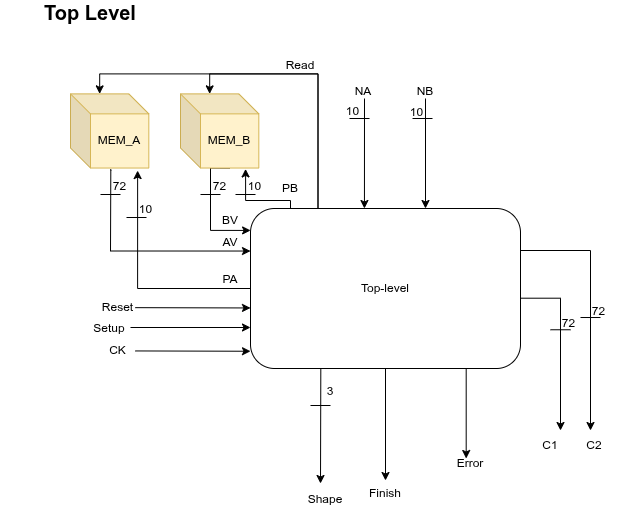

The diagram above was exported from draw.io. Its source (the exported page's mxGraphModel, read from the mxfile embedded in the PNG):
<mxGraphModel dx="1170" dy="2855" grid="1" gridSize="10" guides="1" tooltips="1" connect="1" arrows="1" fold="1" page="1" pageScale="1" pageWidth="850" pageHeight="1100" math="0" shadow="0">
  <root>
    <mxCell id="0" />
    <mxCell id="1" parent="0" />
    <mxCell id="2" parent="1" style="rounded=1;whiteSpace=wrap;html=1;roundedPerimeter=1;" value="Top-level" vertex="1">
      <mxGeometry height="160" width="270" x="330" y="-422" as="geometry" />
    </mxCell>
    <mxCell id="3" edge="1" parent="1" style="endArrow=none;html=1;rounded=0;defaultLabelBackgroundColor=page;" value="">
      <mxGeometry height="50" relative="1" width="50" as="geometry">
        <mxPoint x="200" y="-436" as="sourcePoint" />
        <mxPoint x="180" y="-436" as="targetPoint" />
      </mxGeometry>
    </mxCell>
    <mxCell id="4" parent="1" style="text;html=1;whiteSpace=wrap;strokeColor=none;fillColor=none;align=center;verticalAlign=middle;rounded=0;" value="72" vertex="1">
      <mxGeometry width="35" x="182.32" y="-445" as="geometry" />
    </mxCell>
    <mxCell id="5" edge="1" parent="1" style="endArrow=classic;html=1;rounded=0;defaultLabelBackgroundColor=page;entryX=0.222;entryY=0;entryDx=0;entryDy=0;" value="">
      <mxGeometry height="50" relative="1" width="50" as="geometry">
        <mxPoint x="444" y="-532" as="sourcePoint" />
        <mxPoint x="443.94000000000005" y="-422" as="targetPoint" />
      </mxGeometry>
    </mxCell>
    <mxCell id="6" edge="1" parent="1" style="endArrow=none;html=1;rounded=0;defaultLabelBackgroundColor=page;" value="">
      <mxGeometry height="50" relative="1" width="50" as="geometry">
        <mxPoint x="429" y="-512" as="sourcePoint" />
        <mxPoint x="449" y="-512" as="targetPoint" />
      </mxGeometry>
    </mxCell>
    <mxCell id="7" parent="1" style="text;html=1;whiteSpace=wrap;strokeColor=none;fillColor=none;align=center;verticalAlign=middle;rounded=0;" value="10" vertex="1">
      <mxGeometry width="35" x="415" y="-520" as="geometry" />
    </mxCell>
    <mxCell id="8" edge="1" parent="1" style="endArrow=classic;html=1;rounded=0;defaultLabelBackgroundColor=page;entryX=0.222;entryY=0;entryDx=0;entryDy=0;" value="">
      <mxGeometry height="50" relative="1" width="50" as="geometry">
        <mxPoint x="505" y="-532" as="sourcePoint" />
        <mxPoint x="505" y="-422" as="targetPoint" />
      </mxGeometry>
    </mxCell>
    <mxCell id="9" edge="1" parent="1" style="endArrow=none;html=1;rounded=0;defaultLabelBackgroundColor=page;" value="">
      <mxGeometry height="50" relative="1" width="50" as="geometry">
        <mxPoint x="492" y="-512" as="sourcePoint" />
        <mxPoint x="512" y="-512" as="targetPoint" />
      </mxGeometry>
    </mxCell>
    <mxCell id="10" parent="1" style="text;html=1;whiteSpace=wrap;strokeColor=none;fillColor=none;align=center;verticalAlign=middle;rounded=0;" value="10" vertex="1">
      <mxGeometry width="35" x="479" y="-519" as="geometry" />
    </mxCell>
    <mxCell id="11" parent="1" style="text;html=1;whiteSpace=wrap;strokeColor=none;fillColor=none;align=center;verticalAlign=middle;rounded=0;" value="NA" vertex="1">
      <mxGeometry height="5" width="150" x="368" y="-541.64" as="geometry" />
    </mxCell>
    <mxCell id="12" parent="1" style="text;html=1;whiteSpace=wrap;strokeColor=none;fillColor=none;align=center;verticalAlign=middle;rounded=0;" value="NB" vertex="1">
      <mxGeometry height="5" width="150" x="430" y="-541.64" as="geometry" />
    </mxCell>
    <mxCell id="13" edge="1" parent="1" source="2" style="endArrow=classic;html=1;rounded=0;defaultLabelBackgroundColor=page;exitX=1;exitY=0.5;exitDx=0;exitDy=0;edgeStyle=orthogonalEdgeStyle;" value="">
      <mxGeometry height="50" relative="1" width="50" x="0.2639" as="geometry">
        <Array as="points">
          <mxPoint x="600" y="-380" />
          <mxPoint x="670" y="-380" />
        </Array>
        <mxPoint x="670" y="-380" as="sourcePoint" />
        <mxPoint x="670" y="-200" as="targetPoint" />
      </mxGeometry>
    </mxCell>
    <mxCell id="14" parent="1" style="text;html=1;whiteSpace=wrap;strokeColor=none;fillColor=none;align=center;verticalAlign=middle;rounded=0;" value="72" vertex="1">
      <mxGeometry width="35" x="660.66" y="-320" as="geometry" />
    </mxCell>
    <mxCell id="15" edge="1" parent="1" style="endArrow=none;html=1;rounded=0;defaultLabelBackgroundColor=page;" value="">
      <mxGeometry height="50" relative="1" width="50" as="geometry">
        <mxPoint x="660" y="-312.99" as="sourcePoint" />
        <mxPoint x="680" y="-312.99" as="targetPoint" />
      </mxGeometry>
    </mxCell>
    <mxCell id="16" edge="1" parent="1" source="2" style="endArrow=classic;html=1;rounded=0;defaultLabelBackgroundColor=page;exitX=0.815;exitY=1.027;exitDx=0;exitDy=0;" value="">
      <mxGeometry height="50" relative="1" width="50" as="geometry">
        <mxPoint x="520" y="-152" as="sourcePoint" />
        <mxPoint x="545.69" y="-172" as="targetPoint" />
      </mxGeometry>
    </mxCell>
    <mxCell id="17" edge="1" parent="1" style="endArrow=classic;html=1;rounded=0;defaultLabelBackgroundColor=page;exitX=0.815;exitY=1.027;exitDx=0;exitDy=0;" value="">
      <mxGeometry height="50" relative="1" width="50" as="geometry">
        <mxPoint x="400.30999999999995" y="-262" as="sourcePoint" />
        <mxPoint x="400" y="-147" as="targetPoint" />
      </mxGeometry>
    </mxCell>
    <mxCell id="18" parent="1" style="text;html=1;whiteSpace=wrap;strokeColor=none;fillColor=none;align=center;verticalAlign=middle;rounded=0;" value="Error" vertex="1">
      <mxGeometry height="5" width="60" x="520" y="-170" as="geometry" />
    </mxCell>
    <mxCell id="19" edge="1" parent="1" style="endArrow=none;html=1;rounded=0;defaultLabelBackgroundColor=page;" value="">
      <mxGeometry height="50" relative="1" width="50" as="geometry">
        <mxPoint x="390" y="-225" as="sourcePoint" />
        <mxPoint x="410" y="-225" as="targetPoint" />
      </mxGeometry>
    </mxCell>
    <mxCell id="20" parent="1" style="text;html=1;whiteSpace=wrap;strokeColor=none;fillColor=none;align=center;verticalAlign=middle;rounded=0;" value="3" vertex="1">
      <mxGeometry height="5" width="20" x="400" y="-242" as="geometry" />
    </mxCell>
    <mxCell id="21" parent="1" style="text;html=1;whiteSpace=wrap;strokeColor=none;fillColor=none;align=center;verticalAlign=middle;rounded=0;fontStyle=0" value="Shape" vertex="1">
      <mxGeometry height="5" width="70" x="370" y="-134" as="geometry" />
    </mxCell>
    <mxCell id="22" parent="1" style="text;html=1;whiteSpace=wrap;strokeColor=none;fillColor=none;align=center;verticalAlign=middle;rounded=0;fontSize=20;fontStyle=1" value="Top Level" vertex="1">
      <mxGeometry height="5" width="180" x="80" y="-621" as="geometry" />
    </mxCell>
    <mxCell id="23" parent="1" style="text;html=1;whiteSpace=wrap;strokeColor=none;fillColor=none;align=center;verticalAlign=middle;rounded=0;" value="Setup" vertex="1">
      <mxGeometry height="5" width="150" x="114.16" y="-304.5" as="geometry" />
    </mxCell>
    <mxCell id="24" edge="1" parent="1" style="endArrow=classic;html=1;rounded=0;defaultLabelBackgroundColor=page;entryX=0;entryY=0.25;entryDx=0;entryDy=0;" value="">
      <mxGeometry height="50" relative="1" width="50" as="geometry">
        <mxPoint x="210" y="-303" as="sourcePoint" />
        <mxPoint x="330" y="-303" as="targetPoint" />
      </mxGeometry>
    </mxCell>
    <mxCell id="25" edge="1" parent="1" source="26" style="edgeStyle=orthogonalEdgeStyle;rounded=0;orthogonalLoop=1;jettySize=auto;html=1;exitX=0.5;exitY=1;exitDx=10;exitDy=0;exitPerimeter=0;entryX=0;entryY=0.137;entryDx=0;entryDy=0;defaultLabelBackgroundColor=page;" target="2">
      <mxGeometry relative="1" as="geometry">
        <Array as="points">
          <mxPoint x="290" y="-462.5" />
          <mxPoint x="290" y="-400.1" />
        </Array>
      </mxGeometry>
    </mxCell>
    <mxCell id="26" parent="1" style="shape=cube;whiteSpace=wrap;html=1;boundedLbl=1;backgroundOutline=1;darkOpacity=0.05;darkOpacity2=0.1;fillColor=#fff2cc;strokeColor=#d6b656;" value="MEM_B" vertex="1">
      <mxGeometry height="74.18" width="78.32" x="260" y="-536.64" as="geometry" />
    </mxCell>
    <mxCell id="27" edge="1" parent="1" source="28" style="edgeStyle=orthogonalEdgeStyle;rounded=0;orthogonalLoop=1;jettySize=auto;html=1;defaultLabelBackgroundColor=page;entryX=0.011;entryY=0.271;entryDx=0;entryDy=0;exitX=0.514;exitY=1.015;exitDx=0;exitDy=0;exitPerimeter=0;" target="2" value="">
      <mxGeometry relative="1" x="-0.3279" as="geometry">
        <Array as="points">
          <mxPoint x="190.3" y="-459.8" />
          <mxPoint x="190" y="-379.5" />
        </Array>
        <mxPoint x="140" y="-459.78" as="sourcePoint" />
        <mxPoint x="331.003478513797" y="-397.32" as="targetPoint" />
      </mxGeometry>
    </mxCell>
    <mxCell id="28" parent="1" style="shape=cube;whiteSpace=wrap;html=1;boundedLbl=1;backgroundOutline=1;darkOpacity=0.05;darkOpacity2=0.1;fillColor=#fff2cc;strokeColor=#d6b656;" value="MEM_A" vertex="1">
      <mxGeometry height="74.18" width="78.32" x="150" y="-536.64" as="geometry" />
    </mxCell>
    <mxCell id="29" edge="1" parent="1" style="endArrow=classic;html=1;rounded=0;defaultLabelBackgroundColor=page;entryX=-0.003;entryY=0.643;entryDx=0;entryDy=0;" value="">
      <mxGeometry height="50" relative="1" width="50" as="geometry">
        <mxPoint x="214.64903553299484" y="-279.56043782837133" as="sourcePoint" />
        <mxPoint x="330" y="-279.25646099999994" as="targetPoint" />
      </mxGeometry>
    </mxCell>
    <mxCell id="30" parent="1" style="text;html=1;whiteSpace=wrap;strokeColor=none;fillColor=none;align=center;verticalAlign=middle;rounded=0;" value="CK" vertex="1">
      <mxGeometry height="25.499124343257442" width="51.26903553299492" x="172.38" y="-292.31" as="geometry" />
    </mxCell>
    <mxCell id="31" edge="1" parent="1" style="endArrow=classic;html=1;rounded=0;defaultLabelBackgroundColor=page;exitX=1;exitY=0.5;exitDx=0;exitDy=0;edgeStyle=orthogonalEdgeStyle;" value="">
      <mxGeometry height="50" relative="1" width="50" x="0.7309" as="geometry">
        <Array as="points">
          <mxPoint x="600" y="-332.3" />
          <mxPoint x="640" y="-332.3" />
        </Array>
        <mxPoint x="600" y="-294.31" as="sourcePoint" />
        <mxPoint x="640" y="-200" as="targetPoint" />
      </mxGeometry>
    </mxCell>
    <mxCell id="32" parent="1" style="text;html=1;whiteSpace=wrap;strokeColor=none;fillColor=none;align=center;verticalAlign=middle;rounded=0;" value="72" vertex="1">
      <mxGeometry width="35" x="630.66" y="-307.75" as="geometry" />
    </mxCell>
    <mxCell id="33" edge="1" parent="1" style="endArrow=none;html=1;rounded=0;defaultLabelBackgroundColor=page;" value="">
      <mxGeometry height="50" relative="1" width="50" as="geometry">
        <mxPoint x="630" y="-300.74" as="sourcePoint" />
        <mxPoint x="650" y="-300.74" as="targetPoint" />
      </mxGeometry>
    </mxCell>
    <mxCell id="34" parent="1" style="text;html=1;whiteSpace=wrap;strokeColor=none;fillColor=none;align=center;verticalAlign=middle;rounded=0;" value="C1" vertex="1">
      <mxGeometry height="30" width="60" x="600" y="-200" as="geometry" />
    </mxCell>
    <mxCell id="35" parent="1" style="text;html=1;whiteSpace=wrap;strokeColor=none;fillColor=none;align=center;verticalAlign=middle;rounded=0;" value="C2" vertex="1">
      <mxGeometry height="30" width="60" x="643.5" y="-200" as="geometry" />
    </mxCell>
    <mxCell id="36" edge="1" parent="1" style="endArrow=none;html=1;rounded=0;defaultLabelBackgroundColor=page;" value="">
      <mxGeometry height="50" relative="1" width="50" as="geometry">
        <mxPoint x="300" y="-436" as="sourcePoint" />
        <mxPoint x="280" y="-436" as="targetPoint" />
      </mxGeometry>
    </mxCell>
    <mxCell id="37" parent="1" style="text;html=1;whiteSpace=wrap;strokeColor=none;fillColor=none;align=center;verticalAlign=middle;rounded=0;" value="72" vertex="1">
      <mxGeometry width="35" x="282.32" y="-445" as="geometry" />
    </mxCell>
    <mxCell id="38" edge="1" parent="1" source="2" style="edgeStyle=orthogonalEdgeStyle;rounded=0;orthogonalLoop=1;jettySize=auto;html=1;exitX=0.25;exitY=0;exitDx=0;exitDy=0;entryX=0.5;entryY=0;entryDx=-10;entryDy=0;entryPerimeter=0;defaultLabelBackgroundColor=page;" target="26">
      <mxGeometry relative="1" as="geometry" />
    </mxCell>
    <mxCell id="39" parent="1" style="text;html=1;whiteSpace=wrap;strokeColor=none;fillColor=none;align=center;verticalAlign=middle;rounded=0;" value="Read" vertex="1">
      <mxGeometry height="30" width="60" x="350" y="-580" as="geometry" />
    </mxCell>
    <mxCell id="40" edge="1" parent="1" source="2" style="edgeStyle=orthogonalEdgeStyle;rounded=0;orthogonalLoop=1;jettySize=auto;html=1;exitX=0.25;exitY=0;exitDx=0;exitDy=0;entryX=0.5;entryY=0;entryDx=-10;entryDy=0;entryPerimeter=0;defaultLabelBackgroundColor=page;" target="28">
      <mxGeometry relative="1" as="geometry" />
    </mxCell>
    <mxCell id="41" edge="1" parent="1" source="2" style="edgeStyle=orthogonalEdgeStyle;rounded=0;orthogonalLoop=1;jettySize=auto;html=1;exitX=0.25;exitY=0;exitDx=0;exitDy=0;entryX=0.831;entryY=1.012;entryDx=0;entryDy=0;entryPerimeter=0;defaultLabelBackgroundColor=page;" target="26">
      <mxGeometry relative="1" x="-0.2492" as="geometry">
        <Array as="points">
          <mxPoint x="370" y="-422" />
          <mxPoint x="370" y="-430" />
          <mxPoint x="325.1" y="-430" />
        </Array>
      </mxGeometry>
    </mxCell>
    <mxCell id="42" parent="1" style="text;html=1;whiteSpace=wrap;strokeColor=none;fillColor=none;align=center;verticalAlign=middle;rounded=0;" value="PB" vertex="1">
      <mxGeometry height="30" width="60" x="340" y="-457.46000000000004" as="geometry" />
    </mxCell>
    <mxCell id="43" edge="1" parent="1" source="2" style="edgeStyle=orthogonalEdgeStyle;rounded=0;orthogonalLoop=1;jettySize=auto;html=1;exitX=0;exitY=0.5;exitDx=0;exitDy=0;entryX=0.857;entryY=1.034;entryDx=0;entryDy=0;entryPerimeter=0;defaultLabelBackgroundColor=page;" target="28">
      <mxGeometry relative="1" as="geometry" />
    </mxCell>
    <mxCell id="44" edge="1" parent="1" style="endArrow=none;html=1;rounded=0;defaultLabelBackgroundColor=page;" value="">
      <mxGeometry height="50" relative="1" width="50" as="geometry">
        <mxPoint x="226" y="-413" as="sourcePoint" />
        <mxPoint x="206" y="-413" as="targetPoint" />
      </mxGeometry>
    </mxCell>
    <mxCell id="45" parent="1" style="text;html=1;whiteSpace=wrap;strokeColor=none;fillColor=none;align=center;verticalAlign=middle;rounded=0;" value="10" vertex="1">
      <mxGeometry width="35" x="208.32" y="-422" as="geometry" />
    </mxCell>
    <mxCell id="46" edge="1" parent="1" style="endArrow=none;html=1;rounded=0;defaultLabelBackgroundColor=page;" value="">
      <mxGeometry height="50" relative="1" width="50" as="geometry">
        <mxPoint x="335" y="-436" as="sourcePoint" />
        <mxPoint x="315" y="-436" as="targetPoint" />
      </mxGeometry>
    </mxCell>
    <mxCell id="47" parent="1" style="text;html=1;whiteSpace=wrap;strokeColor=none;fillColor=none;align=center;verticalAlign=middle;rounded=0;" value="10" vertex="1">
      <mxGeometry width="35" x="317.32" y="-445" as="geometry" />
    </mxCell>
    <mxCell id="48" parent="1" style="text;html=1;whiteSpace=wrap;strokeColor=none;fillColor=none;align=center;verticalAlign=middle;rounded=0;" value="AV" vertex="1">
      <mxGeometry height="30" width="60" x="280" y="-403.01" as="geometry" />
    </mxCell>
    <mxCell id="49" parent="1" style="text;html=1;whiteSpace=wrap;strokeColor=none;fillColor=none;align=center;verticalAlign=middle;rounded=0;" value="BV" vertex="1">
      <mxGeometry height="30" width="60" x="280" y="-425.32" as="geometry" />
    </mxCell>
    <mxCell id="50" parent="1" style="text;html=1;whiteSpace=wrap;strokeColor=none;fillColor=none;align=center;verticalAlign=middle;rounded=0;" value="PA" vertex="1">
      <mxGeometry height="30" width="60" x="280" y="-365.6" as="geometry" />
    </mxCell>
    <mxCell id="51" edge="1" parent="1" style="endArrow=classic;html=1;rounded=0;defaultLabelBackgroundColor=page;entryX=-0.003;entryY=0.643;entryDx=0;entryDy=0;" value="">
      <mxGeometry height="50" relative="1" width="50" as="geometry">
        <mxPoint x="214.64903553299484" y="-322.85043782837135" as="sourcePoint" />
        <mxPoint x="330" y="-322.5464609999999" as="targetPoint" />
      </mxGeometry>
    </mxCell>
    <mxCell id="52" parent="1" style="text;html=1;whiteSpace=wrap;strokeColor=none;fillColor=none;align=center;verticalAlign=middle;rounded=0;" value="Reset" vertex="1">
      <mxGeometry height="25.499124343257442" width="51.26903553299492" x="172.38" y="-335.6" as="geometry" />
    </mxCell>
    <mxCell id="53" edge="1" parent="1" source="2" style="endArrow=classic;html=1;rounded=0;defaultLabelBackgroundColor=page;exitX=0.5;exitY=1;exitDx=0;exitDy=0;entryX=0.5;entryY=0;entryDx=0;entryDy=0;" target="54" value="">
      <mxGeometry height="50" relative="1" width="50" as="geometry">
        <mxPoint x="467.9521319796954" y="-261.5" as="sourcePoint" />
        <mxPoint x="459.1895685279187" y="-138.99912434325745" as="targetPoint" />
      </mxGeometry>
    </mxCell>
    <mxCell id="54" parent="1" style="text;html=1;whiteSpace=wrap;strokeColor=none;fillColor=none;align=center;verticalAlign=middle;rounded=0;" value="Finish" vertex="1">
      <mxGeometry height="25.499124343257442" width="38.45177664974619" x="445.77" y="-149.99912434325745" as="geometry" />
    </mxCell>
  </root>
</mxGraphModel>